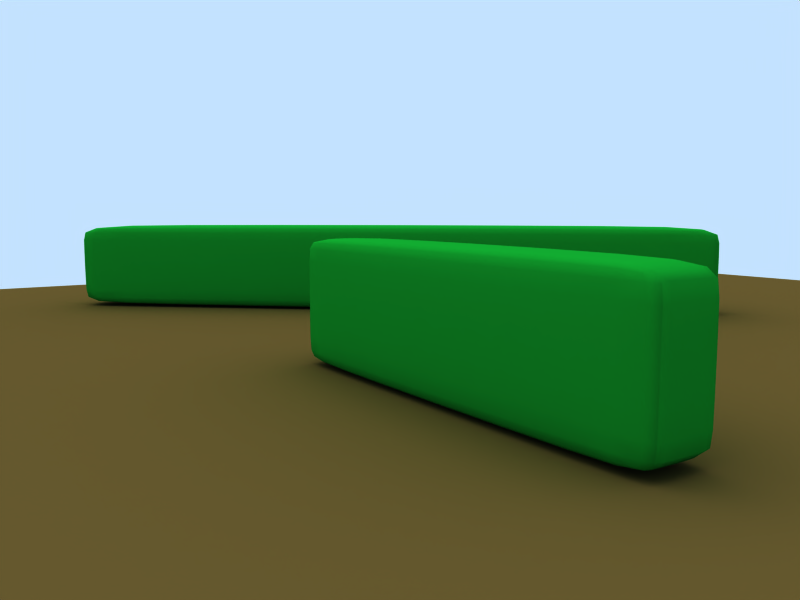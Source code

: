 # Source: hedge.blend  (saved by Blender 2.43.0; exported with 4.5.12 LTS)
import bpy
from mathutils import Matrix  # noqa: F401  (used for matrix-valued properties, if any)

bpy.ops.wm.read_factory_settings(use_empty=True)
scene = bpy.context.scene
scene.name = 'Scene'

# ---- collections
col_collection_1 = bpy.data.collections.new('Collection 1'); scene.collection.children.link(col_collection_1)
col_collection_2 = bpy.data.collections.new('Collection 2'); scene.collection.children.link(col_collection_2)
col_collection_3 = bpy.data.collections.new('Collection 3'); scene.collection.children.link(col_collection_3)

# ---- materials (node trees are filled in below, after node groups)
mat_floor = bpy.data.materials.new('floor')
mat_floor.alpha_threshold = 0.0
mat_floor.diffuse_color = (0.3776, 0.2974, 0.1478, 1.0)
mat_floor.roughness = 0.5
mat_floor.line_color = (0.0, 0.0, 0.0, 1.0)
mat_hedge_in = bpy.data.materials.new('hedge_IN')
mat_hedge_in.alpha_threshold = 0.0
mat_hedge_in.diffuse_color = (0.05574, 0.05568, 0.05568, 1.0)
mat_hedge_in.roughness = 0.5
mat_hedge_in.specular_intensity = 0.0
mat_hedge_in.line_color = (0.0, 0.0, 0.0, 1.0)
mat_hedge_out = bpy.data.materials.new('hedge_OUT')
mat_hedge_out.alpha_threshold = 0.0
mat_hedge_out.diffuse_color = (0.06568, 0.5719, 0.1547, 1.0)
mat_hedge_out.roughness = 0.5
mat_hedge_out.specular_intensity = 0.0
mat_hedge_out.line_color = (0.0, 0.0, 0.0, 0.001)

# ---- material node trees

# ---- world
world_world = bpy.data.worlds.new('World'); scene.world = world_world
world_world.color = (0.7673, 0.8866, 1.0)
world_world.use_sun_shadow = False
world_world.sun_shadow_jitter_overblur = 0.0
world_world.cycles.sampling_method = 'MANUAL'
world_world.cycles.sample_map_resolution = 256

# ---- cameras
cam_camera = bpy.data.cameras.new('Camera')
cam_camera.passepartout_alpha = 0.2
cam_camera.clip_end = 100.0
cam_camera.lens = 35.0
cam_camera.ortho_scale = 7.314
cam_camera.show_limits = True
cam_camera.show_passepartout = False
cam_camera.show_safe_areas = True
cam_camera.dof.focus_distance = 0.0
cam_camera.dof.aperture_fstop = 128.0

# ---- lights
light_lamp = bpy.data.lights.new('Lamp', 'SUN')
light_lamp.color = (1.0, 0.952, 0.8079)
light_lamp.transmission_factor = 0.0
light_lamp.angle = 1.571
light_lamp.energy = 1.0
light_lamp.shadow_buffer_clip_start = 0.5
light_lamp.shadow_soft_size = 1.0
light_lamp.shadow_cascade_max_distance = 1000.0
light_lamp.cycles.use_multiple_importance_sampling = False

# ---- meshes
me_plane = bpy.data.meshes.new('Plane')
me_plane.from_pydata([(3.164, 3.164, 0.0), (3.164, -3.164, 0.0), (-3.164, -3.164, 0.0), (-3.164, 3.164, 0.0)], [], [(0, 3, 2, 1)])
me_plane.materials.append(mat_floor)
me_plane.use_remesh_preserve_volume = False
me_plane.use_remesh_preserve_attributes = False
me_plane.use_mirror_vertex_groups = False
me_plane.update()
me_cube_009 = bpy.data.meshes.new('Cube.009')
me_cube_009.from_pydata([(5.934, 1.012, -0.4679), (5.934, -0.3045, -0.4679), (-11.15, -0.3045, -0.4679), (-11.15, 1.012, -0.4679), (5.934, 1.012, 0.2946), (-11.15, 1.012, 0.2946), (-11.15, -0.3045, 0.2946), (5.934, -0.3046, 0.2946), (6.004, 1.012, -0.3979), (6.004, 1.012, 0.2246), (6.004, -0.3046, 0.2246), (6.004, -0.3045, -0.3979), (5.934, -0.3745, -0.3979), (5.934, -0.3746, 0.2246), (-11.15, -0.3745, 0.2246), (-11.15, -0.3745, -0.3979), (-11.22, -0.3045, -0.3979), (-11.22, -0.3045, 0.2246), (-11.22, 1.012, 0.2246), (-11.22, 1.012, -0.3979), (5.934, 1.082, 0.2246), (5.934, 1.082, -0.3979), (-11.15, 1.082, -0.3979), (-11.15, 1.082, 0.2246)], [], [(0, 1, 2, 3), (4, 5, 6, 7), (8, 9, 10, 11), (12, 13, 14, 15), (16, 17, 18, 19), (20, 21, 22, 23), (1, 12, 15, 2), (0, 3, 22, 21), (7, 6, 14, 13), (0, 8, 11, 1), (6, 5, 18, 17), (11, 10, 13, 12), (15, 14, 17, 16), (4, 7, 10, 9), (2, 16, 19, 3), (4, 20, 23, 5), (8, 21, 20, 9), (19, 18, 23, 22), (0, 21, 8), (20, 4, 9), (13, 10, 7), (23, 18, 5), (2, 15, 16), (19, 22, 3), (1, 11, 12), (14, 6, 17)])
me_cube_009.polygons.foreach_set('use_smooth', [True] * 26)
me_cube_009.materials.append(mat_hedge_in)
me_cube_009.use_remesh_preserve_volume = False
me_cube_009.use_remesh_preserve_attributes = False
me_cube_009.use_mirror_vertex_groups = False
me_cube_009.update()
me_cube_008 = bpy.data.meshes.new('Cube.008')
me_cube_008.from_pydata([(5.851, 1.016, -0.4785), (5.851, -0.3045, -0.4785), (-10.95, -0.3045, -0.4785), (-10.95, 1.016, -0.4785), (5.851, 1.016, 0.2946), (-10.95, 1.016, 0.2946), (-10.95, -0.3045, 0.2946), (5.851, -0.3046, 0.2946), (5.921, 1.016, -0.4085), (5.921, 1.016, 0.2246), (5.921, -0.3046, 0.2246), (5.921, -0.3045, -0.4085), (5.851, -0.3745, -0.4085), (5.851, -0.3746, 0.2246), (-10.95, -0.3745, 0.2246), (-10.95, -0.3745, -0.4085), (-11.02, -0.3045, -0.4085), (-11.02, -0.3045, 0.2246), (-11.02, 1.016, 0.2246), (-11.02, 1.016, -0.4085), (5.851, 1.086, 0.2246), (5.851, 1.086, -0.4085), (-10.95, 1.086, -0.4085), (-10.95, 1.086, 0.2246)], [], [(0, 1, 2, 3), (4, 5, 6, 7), (8, 9, 10, 11), (12, 13, 14, 15), (16, 17, 18, 19), (20, 21, 22, 23), (0, 3, 22, 21), (2, 16, 19, 3), (19, 18, 23, 22), (4, 20, 23, 5), (6, 5, 18, 17), (4, 7, 10, 9), (11, 10, 13, 12), (0, 8, 11, 1), (7, 6, 14, 13), (8, 21, 20, 9), (1, 12, 15, 2), (15, 14, 17, 16), (20, 4, 9), (13, 10, 7), (23, 18, 5), (19, 22, 3), (1, 11, 12), (2, 15, 16), (14, 6, 17), (0, 21, 8)])
me_cube_008.polygons.foreach_set('use_smooth', [True] * 26)
me_cube_008.materials.append(mat_hedge_out)
me_cube_008.use_remesh_preserve_volume = False
me_cube_008.use_remesh_preserve_attributes = False
me_cube_008.use_mirror_vertex_groups = False
me_cube_008.update()
me_cube_003 = bpy.data.meshes.new('Cube.003')
me_cube_003.from_pydata([(5.851, 1.016, -0.4785), (5.851, -0.3045, -0.4785), (-10.95, -0.3045, -0.4785), (-10.95, 1.016, -0.4785), (5.851, 1.016, 0.2946), (-10.95, 1.016, 0.2946), (-10.95, -0.3045, 0.2946), (5.851, -0.3046, 0.2946), (5.921, 1.016, -0.4085), (5.921, 1.016, 0.2246), (5.921, -0.3046, 0.2246), (5.921, -0.3045, -0.4085), (5.851, -0.3745, -0.4085), (5.851, -0.3746, 0.2246), (-10.95, -0.3745, 0.2246), (-10.95, -0.3745, -0.4085), (-11.02, -0.3045, -0.4085), (-11.02, -0.3045, 0.2246), (-11.02, 1.016, 0.2246), (-11.02, 1.016, -0.4085), (5.851, 1.086, 0.2246), (5.851, 1.086, -0.4085), (-10.95, 1.086, -0.4085), (-10.95, 1.086, 0.2246)], [], [(0, 1, 2, 3), (4, 5, 6, 7), (8, 9, 10, 11), (12, 13, 14, 15), (16, 17, 18, 19), (20, 21, 22, 23), (0, 3, 22, 21), (2, 16, 19, 3), (19, 18, 23, 22), (4, 20, 23, 5), (6, 5, 18, 17), (4, 7, 10, 9), (11, 10, 13, 12), (0, 8, 11, 1), (7, 6, 14, 13), (8, 21, 20, 9), (1, 12, 15, 2), (15, 14, 17, 16), (20, 4, 9), (13, 10, 7), (23, 18, 5), (19, 22, 3), (1, 11, 12), (2, 15, 16), (14, 6, 17), (0, 21, 8)])
me_cube_003.polygons.foreach_set('use_smooth', [True] * 26)
me_cube_003.materials.append(mat_hedge_out)
me_cube_003.use_remesh_preserve_volume = False
me_cube_003.use_remesh_preserve_attributes = False
me_cube_003.use_mirror_vertex_groups = False
me_cube_003.update()
me_cube_002 = bpy.data.meshes.new('Cube.002')
me_cube_002.from_pydata([(5.934, 1.012, -0.4679), (5.934, -0.3045, -0.4679), (-11.15, -0.3045, -0.4679), (-11.15, 1.012, -0.4679), (5.934, 1.012, 0.2946), (-11.15, 1.012, 0.2946), (-11.15, -0.3045, 0.2946), (5.934, -0.3046, 0.2946), (6.004, 1.012, -0.3979), (6.004, 1.012, 0.2246), (6.004, -0.3046, 0.2246), (6.004, -0.3045, -0.3979), (5.934, -0.3745, -0.3979), (5.934, -0.3746, 0.2246), (-11.15, -0.3745, 0.2246), (-11.15, -0.3745, -0.3979), (-11.22, -0.3045, -0.3979), (-11.22, -0.3045, 0.2246), (-11.22, 1.012, 0.2246), (-11.22, 1.012, -0.3979), (5.934, 1.082, 0.2246), (5.934, 1.082, -0.3979), (-11.15, 1.082, -0.3979), (-11.15, 1.082, 0.2246)], [], [(0, 1, 2, 3), (4, 5, 6, 7), (8, 9, 10, 11), (12, 13, 14, 15), (16, 17, 18, 19), (20, 21, 22, 23), (1, 12, 15, 2), (0, 3, 22, 21), (7, 6, 14, 13), (0, 8, 11, 1), (6, 5, 18, 17), (11, 10, 13, 12), (15, 14, 17, 16), (4, 7, 10, 9), (2, 16, 19, 3), (4, 20, 23, 5), (8, 21, 20, 9), (19, 18, 23, 22), (0, 21, 8), (20, 4, 9), (13, 10, 7), (23, 18, 5), (2, 15, 16), (19, 22, 3), (1, 11, 12), (14, 6, 17)])
me_cube_002.polygons.foreach_set('use_smooth', [True] * 26)
me_cube_002.materials.append(mat_hedge_in)
me_cube_002.use_remesh_preserve_volume = False
me_cube_002.use_remesh_preserve_attributes = False
me_cube_002.use_mirror_vertex_groups = False
me_cube_002.update()

# ---- objects
ob_floor = bpy.data.objects.new('floor', me_plane)
ob_camera = bpy.data.objects.new('Camera', cam_camera)
ob_hedge_in = bpy.data.objects.new('hedge_in', me_cube_009)
ob_hedge_out = bpy.data.objects.new('hedge_out', me_cube_008)
ob_little_hedge_out = bpy.data.objects.new('little_hedge_out', me_cube_003)
ob_little_hegde_in = bpy.data.objects.new('little_hegde_in', me_cube_002)
ob_lamp = bpy.data.objects.new('Lamp', light_lamp)

# ---- transforms, parenting, visibility, modifiers, constraints
ob_floor.location = (0.0, 0.0, 0.001329)
ob_floor.scale = (4.182, 4.182, 4.182)
ob_floor.lock_rotations_4d = False
ob_floor.empty_display_type = 'ARROWS'
ob_floor.color = (0.0, 0.0, 0.0, 1.0)
ob_floor.lineart.crease_threshold = 0.0
ob_camera.location = (4.766, -4.262, 1.719)
ob_camera.rotation_euler = (1.45, 0.001005, 0.9871)
ob_camera.lock_rotations_4d = False
ob_camera.empty_display_type = 'ARROWS'
ob_camera.color = (0.0, 0.0, 0.0, 0.0)
ob_camera.display_type = 'WIRE'
ob_camera.lineart.crease_threshold = 0.0
ob_hedge_in.location = (-5.087, 3.844, 0.372)
ob_hedge_in.rotation_euler = (1.571, -0.0, 0.8544)
ob_hedge_in.scale = (0.6087, 0.9334, 0.9211)
ob_hedge_in.lock_rotations_4d = False
ob_hedge_in.empty_display_type = 'ARROWS'
ob_hedge_in.color = (0.0, 0.0, 0.0, 1.0)
ob_hedge_in.lineart.crease_threshold = 0.0
_m = ob_hedge_in.modifiers.new('Subsurf', 'SUBSURF')
_m.uv_smooth = 'PRESERVE_CORNERS'
_m.quality = 2
_m.show_only_control_edges = False
ob_hedge_out.location = (-5.087, 3.844, 0.3716)
ob_hedge_out.rotation_euler = (1.571, -0.0, 0.8544)
ob_hedge_out.scale = (0.6213, 0.9473, 0.9408)
ob_hedge_out.lock_rotations_4d = False
ob_hedge_out.empty_display_type = 'ARROWS'
ob_hedge_out.color = (0.0, 0.0, 0.0, 1.0)
ob_hedge_out.lineart.crease_threshold = 0.0
_m = ob_hedge_out.modifiers.new('Subsurf', 'SUBSURF')
_m.uv_smooth = 'PRESERVE_CORNERS'
_m.quality = 2
_m.show_only_control_edges = False
ob_little_hedge_out.location = (0.2027, -0.2528, 0.3716)
ob_little_hedge_out.rotation_euler = (1.571, -0.0, -0.0)
ob_little_hedge_out.scale = (0.2744, 0.9473, 0.9408)
ob_little_hedge_out.lock_rotations_4d = False
ob_little_hedge_out.empty_display_type = 'ARROWS'
ob_little_hedge_out.color = (0.0, 0.0, 0.0, 1.0)
ob_little_hedge_out.lineart.crease_threshold = 0.0
_m = ob_little_hedge_out.modifiers.new('Subsurf', 'SUBSURF')
_m.uv_smooth = 'PRESERVE_CORNERS'
_m.quality = 2
_m.show_only_control_edges = False
ob_little_hegde_in.location = (0.2027, -0.2528, 0.372)
ob_little_hegde_in.rotation_euler = (1.571, -0.0, -0.0)
ob_little_hegde_in.scale = (0.2689, 0.9334, 0.9211)
ob_little_hegde_in.lock_rotations_4d = False
ob_little_hegde_in.empty_display_type = 'ARROWS'
ob_little_hegde_in.color = (0.0, 0.0, 0.0, 1.0)
ob_little_hegde_in.lineart.crease_threshold = 0.0
_m = ob_little_hegde_in.modifiers.new('Subsurf', 'SUBSURF')
_m.uv_smooth = 'PRESERVE_CORNERS'
_m.quality = 2
_m.show_only_control_edges = False
ob_lamp.location = (-6.157, -4.956, 8.338)
ob_lamp.rotation_euler = (0.2908, -0.2192, -0.06499)
ob_lamp.lock_rotations_4d = False
ob_lamp.empty_display_type = 'ARROWS'
ob_lamp.color = (0.0, 0.0, 0.0, 1.0)
ob_lamp.lineart.crease_threshold = 0.0

# ---- collection membership
col_collection_1.objects.link(ob_floor)
col_collection_1.objects.link(ob_camera)
col_collection_2.objects.link(ob_hedge_in)
col_collection_2.objects.link(ob_hedge_out)
col_collection_2.objects.link(ob_little_hedge_out)
col_collection_2.objects.link(ob_little_hegde_in)
col_collection_3.objects.link(ob_lamp)

# ---- scene / render settings (as saved in the file)
scene.camera = ob_camera
scene.frame_start = 1; scene.frame_end = 250; scene.frame_set(11)
scene.render.engine = 'BLENDER_EEVEE_NEXT'
scene.render.image_settings.file_format = 'JPEG'
scene.render.image_settings.color_mode = 'RGB'
scene.render.image_settings.compression = 90
scene.render.resolution_x = 320
scene.render.resolution_y = 240
scene.render.pixel_aspect_x = 100.0
scene.render.pixel_aspect_y = 100.0
scene.render.fps = 25
scene.render.dither_intensity = 0.0
scene.render.border_min_x = 0.5165
scene.render.border_min_y = 0.1338
scene.render.border_max_x = 0.725
scene.render.border_max_y = 0.6676
scene.render.use_compositing = False
scene.render.use_sequencer = False
scene.render.bake_margin = 2
scene.render.bake_bias = 0.0
scene.render.use_stamp_time = False
scene.render.use_stamp_date = False
scene.render.use_stamp_frame = False
scene.render.use_stamp_camera = False
scene.render.use_stamp_scene = False
scene.render.use_stamp_filename = False
scene.render.use_stamp_render_time = False
scene.render.stamp_font_size = 0
scene.cycles.use_denoising = False
scene.cycles.samples = 10
scene.cycles.sampling_pattern = 'TABULATED_SOBOL'
scene.cycles.light_sampling_threshold = 0.0
scene.cycles.use_adaptive_sampling = False
scene.cycles.use_light_tree = False
scene.cycles.blur_glossy = 0.0
scene.cycles.volume_bounces = 1
scene.cycles.pixel_filter_type = 'GAUSSIAN'
scene.cycles.sample_clamp_indirect = 0.0
scene.view_settings.view_transform = 'Raw'
bpy.context.view_layer.update()
